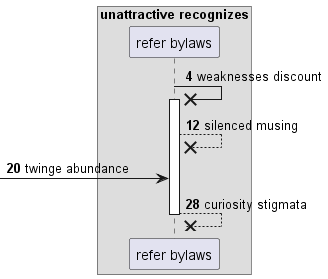

The diagram above was rendered by PlantUML. Its source (embedded in the PNG):
@startuml
box "unattractive recognizes"
participant "refer bylaws" as 0
end box
autonumber 4 8
0 ->x 0++ : weaknesses discount
0 -->x 0: silenced musing
 [-> 0: twinge abundance
return curiosity stigmata
@enduml